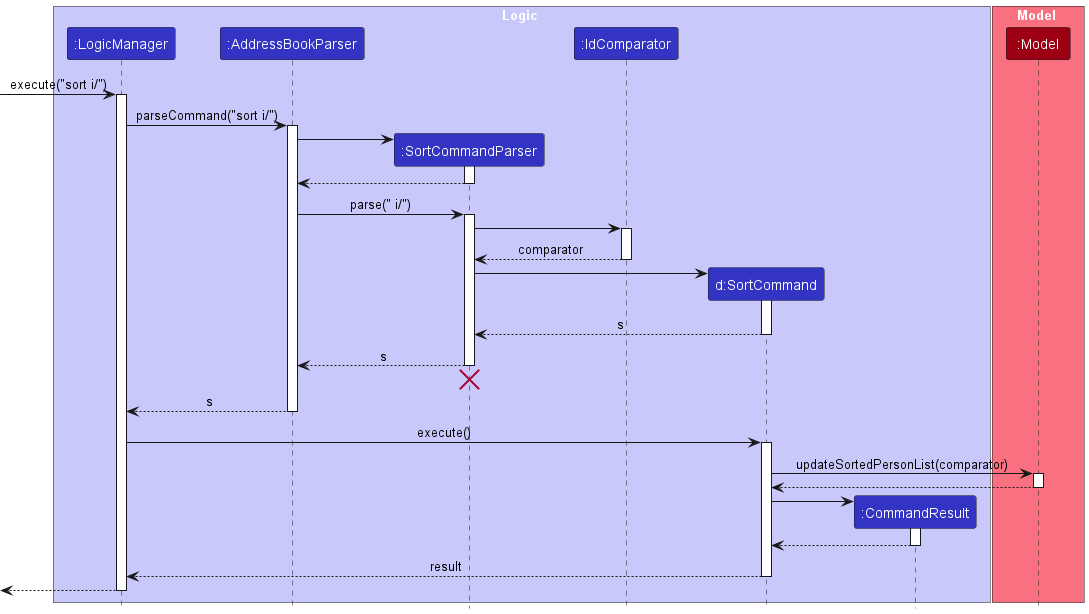

The diagram above was rendered by PlantUML. Its source (embedded in the PNG):
@startuml
!include style.puml
skinparam ArrowFontStyle plain

box Logic LOGIC_COLOR_T1
participant ":LogicManager" as LogicManager LOGIC_COLOR
participant ":AddressBookParser" as AddressBookParser LOGIC_COLOR
participant ":SortCommandParser" as SortCommandParser LOGIC_COLOR
participant ":IdComparator" as IdComparator LOGIC_COLOR
participant "d:SortCommand" as SortCommand LOGIC_COLOR
participant ":CommandResult" as CommandResult LOGIC_COLOR
end box

box Model MODEL_COLOR_T1
participant ":Model" as Model MODEL_COLOR
end box

[-> LogicManager : execute("sort i/")
activate LogicManager

LogicManager -> AddressBookParser : parseCommand("sort i/")
activate AddressBookParser

create SortCommandParser
AddressBookParser -> SortCommandParser
activate SortCommandParser

SortCommandParser --> AddressBookParser
deactivate SortCommandParser

AddressBookParser -> SortCommandParser : parse(" i/")
activate SortCommandParser

SortCommandParser -> IdComparator
activate IdComparator

IdComparator --> SortCommandParser : comparator
deactivate IdComparator

create SortCommand
SortCommandParser -> SortCommand
activate SortCommand

SortCommand --> SortCommandParser : s
deactivate SortCommand

SortCommandParser --> AddressBookParser : s
deactivate SortCommandParser
'Hidden arrow to position the destroy marker below the end of the activation bar.
SortCommandParser -[hidden]-> AddressBookParser
destroy SortCommandParser

AddressBookParser --> LogicManager : s
deactivate AddressBookParser

LogicManager -> SortCommand : execute()
activate SortCommand

SortCommand -> Model : updateSortedPersonList(comparator)
activate Model

Model --> SortCommand
deactivate Model

create CommandResult
SortCommand -> CommandResult
activate CommandResult

CommandResult --> SortCommand
deactivate CommandResult

SortCommand --> LogicManager : result
deactivate SortCommand

[<--LogicManager
deactivate LogicManager
@enduml